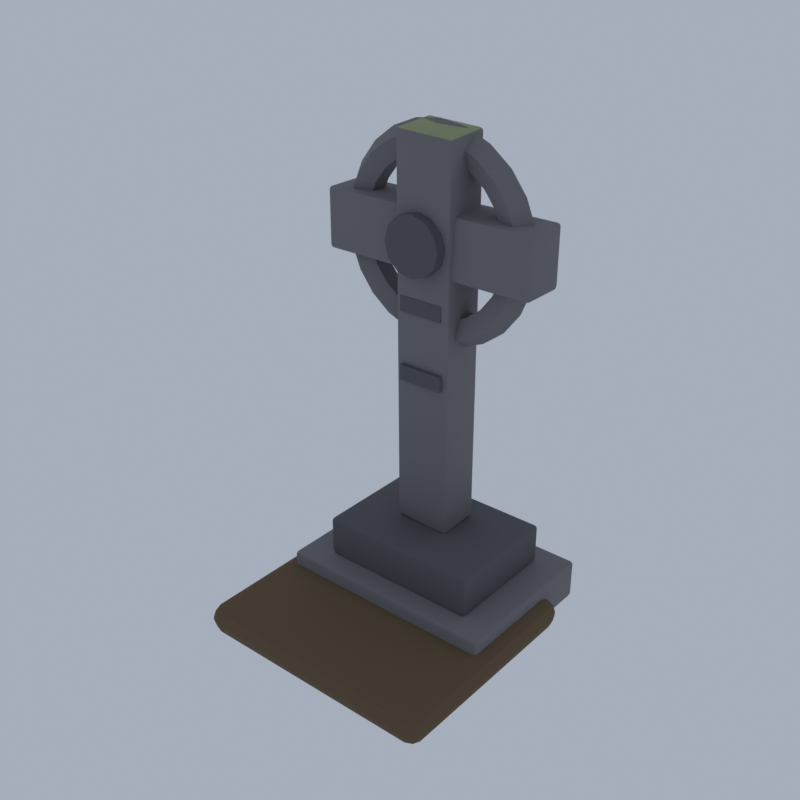 # Source: E01_02_gravestone_02.blend  (saved by Blender 5.2.45; exported with 4.5.12 LTS)
import bpy
from mathutils import Matrix  # noqa: F401  (used for matrix-valued properties, if any)

bpy.ops.wm.read_factory_settings(use_empty=True)
scene = bpy.context.scene
scene.name = 'Scene'

# ---- collections
col_collection = bpy.data.collections.new('Collection'); scene.collection.children.link(col_collection)

# ---- materials (node trees are filled in below, after node groups)
mat_wg_granite_granite = bpy.data.materials.new('wg_granite|Granite')
mat_wg_granite_granite.diffuse_color = (0.1835, 0.1768, 0.1905, 1.0)
mat_wg_granite_d_granite = bpy.data.materials.new('wg_granite_d|Granite')
mat_wg_granite_d_granite.diffuse_color = (0.1062, 0.1011, 0.1166, 1.0)
mat_wg_lichen_grass = bpy.data.materials.new('wg_lichen|Grass')
mat_wg_lichen_grass.diffuse_color = (0.3112, 0.3489, 0.1835, 1.0)
mat_wg_dirt_ground = bpy.data.materials.new('wg_dirt|Ground')
mat_wg_dirt_ground.diffuse_color = (0.139, 0.09152, 0.04778, 1.0)

# ---- material node trees
mat_wg_granite_granite.use_nodes = True; mat_wg_granite_granite.node_tree.nodes.clear()
_N = mat_wg_granite_granite.node_tree.nodes; _L = mat_wg_granite_granite.node_tree.links
n0 = _N.new('ShaderNodeBsdfPrincipled'); n0.name = 'Principled BSDF'; n0.location = (-200, 100)
n0.inputs[0].default_value = (0.1835, 0.1768, 0.1905, 1.0)
n0.inputs[2].default_value = 0.85
n0.inputs[10].default_value = 0.005
n1 = _N.new('ShaderNodeOutputMaterial'); n1.name = 'Material Output'; n1.location = (200, 100)
_L.new(n0.outputs[0], n1.inputs[0])
n1.is_active_output = True
mat_wg_granite_d_granite.use_nodes = True; mat_wg_granite_d_granite.node_tree.nodes.clear()
_N = mat_wg_granite_d_granite.node_tree.nodes; _L = mat_wg_granite_d_granite.node_tree.links
n0 = _N.new('ShaderNodeBsdfPrincipled'); n0.name = 'Principled BSDF'; n0.location = (-200, 100)
n0.inputs[0].default_value = (0.1062, 0.1011, 0.1166, 1.0)
n0.inputs[2].default_value = 0.9
n0.inputs[10].default_value = 0.005
n1 = _N.new('ShaderNodeOutputMaterial'); n1.name = 'Material Output'; n1.location = (200, 100)
_L.new(n0.outputs[0], n1.inputs[0])
n1.is_active_output = True
mat_wg_lichen_grass.use_nodes = True; mat_wg_lichen_grass.node_tree.nodes.clear()
_N = mat_wg_lichen_grass.node_tree.nodes; _L = mat_wg_lichen_grass.node_tree.links
n0 = _N.new('ShaderNodeBsdfPrincipled'); n0.name = 'Principled BSDF'; n0.location = (-200, 100)
n0.inputs[0].default_value = (0.3112, 0.3489, 0.1835, 1.0)
n0.inputs[2].default_value = 1.0
n0.inputs[10].default_value = 0.005
n1 = _N.new('ShaderNodeOutputMaterial'); n1.name = 'Material Output'; n1.location = (200, 100)
_L.new(n0.outputs[0], n1.inputs[0])
n1.is_active_output = True
mat_wg_dirt_ground.use_nodes = True; mat_wg_dirt_ground.node_tree.nodes.clear()
_N = mat_wg_dirt_ground.node_tree.nodes; _L = mat_wg_dirt_ground.node_tree.links
n0 = _N.new('ShaderNodeBsdfPrincipled'); n0.name = 'Principled BSDF'; n0.location = (-200, 100)
n0.inputs[0].default_value = (0.139, 0.09152, 0.04778, 1.0)
n0.inputs[2].default_value = 1.0
n0.inputs[10].default_value = 0.005
n1 = _N.new('ShaderNodeOutputMaterial'); n1.name = 'Material Output'; n1.location = (200, 100)
_L.new(n0.outputs[0], n1.inputs[0])
n1.is_active_output = True

# ---- world
world_world = bpy.data.worlds.new('World'); scene.world = world_world
world_world.use_nodes = True; world_world.node_tree.nodes.clear()
_N = world_world.node_tree.nodes; _L = world_world.node_tree.links
n0 = _N.new('ShaderNodeOutputWorld'); n0.name = 'World Output'; n0.location = (200, 100)
n1 = _N.new('ShaderNodeBackground'); n1.name = 'Background'; n1.location = (-200, 100)
n1.inputs[0].default_value = (0.42, 0.47, 0.55, 1.0)
n1.inputs[1].default_value = 0.9
_L.new(n1.outputs[0], n0.inputs[0])
n0.is_active_output = True
world_world.color = (0.05088, 0.05088, 0.05088)
world_world.sun_shadow_jitter_overblur = 0.0

# ---- meshes
me_gravestone_02 = bpy.data.meshes.new('gravestone_02')
me_gravestone_02.from_pydata([(-1.45, -0.35, 0.035), (-1.45, -0.4, 0.085), (-1.5, -0.35, 0.085), (-1.45, -0.3854, 0.04964), (-1.479, -0.3789, 0.05613), (-1.485, -0.3854, 0.085), (-1.485, -0.35, 0.04964), (-1.45, -0.4, 0.535), (-1.45, -0.35, 0.585), (-1.5, -0.35, 0.535), (-1.45, -0.3854, 0.5704), (-1.479, -0.3789, 0.5639), (-1.485, -0.35, 0.5704), (-1.485, -0.3854, 0.535), (-1.45, 1.75, 0.035), (-1.5, 1.75, 0.085), (-1.45, 1.8, 0.085), (-1.485, 1.75, 0.04964), (-1.479, 1.779, 0.05613), (-1.485, 1.785, 0.085), (-1.45, 1.785, 0.04964), (-1.45, 1.75, 0.585), (-1.45, 1.8, 0.535), (-1.5, 1.75, 0.535), (-1.45, 1.785, 0.5704), (-1.479, 1.779, 0.5639), (-1.485, 1.785, 0.535), (-1.485, 1.75, 0.5704), (1.45, -0.35, 0.035), (1.5, -0.35, 0.085), (1.45, -0.4, 0.085), (1.485, -0.35, 0.04964), (1.479, -0.3789, 0.05613), (1.485, -0.3854, 0.085), (1.45, -0.3854, 0.04964), (1.45, -0.35, 0.585), (1.45, -0.4, 0.535), (1.5, -0.35, 0.535), (1.45, -0.3854, 0.5704), (1.479, -0.3789, 0.5639), (1.485, -0.3854, 0.535), (1.485, -0.35, 0.5704), (1.45, 1.75, 0.035), (1.45, 1.8, 0.085), (1.5, 1.75, 0.085), (1.45, 1.785, 0.04964), (1.479, 1.779, 0.05613), (1.485, 1.785, 0.085), (1.485, 1.75, 0.04964), (1.45, 1.75, 0.585), (1.5, 1.75, 0.535), (1.45, 1.8, 0.535), (1.485, 1.75, 0.5704), (1.479, 1.779, 0.5639), (1.485, 1.785, 0.535), (1.45, 1.785, 0.5704), (-1.05, -0.05, 0.585), (-1.05, -0.1, 0.635), (-1.1, -0.05, 0.635), (-1.05, -0.08536, 0.5996), (-1.079, -0.07887, 0.6061), (-1.085, -0.08536, 0.635), (-1.085, -0.05, 0.5996), (-1.05, -0.1, 1.085), (-1.05, -0.05, 1.135), (-1.1, -0.05, 1.085), (-1.05, -0.08536, 1.12), (-1.079, -0.07887, 1.114), (-1.085, -0.05, 1.12), (-1.085, -0.08536, 1.085), (-1.05, 1.45, 0.585), (-1.1, 1.45, 0.635), (-1.05, 1.5, 0.635), (-1.085, 1.45, 0.5996), (-1.079, 1.479, 0.6061), (-1.085, 1.485, 0.635), (-1.05, 1.485, 0.5996), (-1.05, 1.45, 1.135), (-1.05, 1.5, 1.085), (-1.1, 1.45, 1.085), (-1.05, 1.485, 1.12), (-1.079, 1.479, 1.114), (-1.085, 1.485, 1.085), (-1.085, 1.45, 1.12), (1.05, -0.05, 0.585), (1.1, -0.05, 0.635), (1.05, -0.1, 0.635), (1.085, -0.05, 0.5996), (1.079, -0.07887, 0.6061), (1.085, -0.08536, 0.635), (1.05, -0.08536, 0.5996), (1.05, -0.05, 1.135), (1.05, -0.1, 1.085), (1.1, -0.05, 1.085), (1.05, -0.08536, 1.12), (1.079, -0.07887, 1.114), (1.085, -0.08536, 1.085), (1.085, -0.05, 1.12), (1.05, 1.45, 0.585), (1.05, 1.5, 0.635), (1.1, 1.45, 0.635), (1.05, 1.485, 0.5996), (1.079, 1.479, 0.6061), (1.085, 1.485, 0.635), (1.085, 1.45, 0.5996), (1.05, 1.45, 1.135), (1.1, 1.45, 1.085), (1.05, 1.5, 1.085), (1.085, 1.45, 1.12), (1.079, 1.479, 1.114), (1.085, 1.485, 1.085), (1.05, 1.485, 1.12), (-0.4309, 0.5864, 1.144), (-0.4292, 0.5339, 1.191), (-0.4791, 0.5838, 1.196), (-0.4304, 0.5503, 1.157), (-0.459, 0.5565, 1.165), (-0.4645, 0.5485, 1.193), (-0.4657, 0.5856, 1.16), (-0.2515, 0.267, 6.281), (-0.2496, 0.3143, 6.334), (-0.3013, 0.3169, 6.285), (-0.2502, 0.2797, 6.317), (-0.2793, 0.2865, 6.312), (-0.2855, 0.315, 6.32), (-0.2868, 0.2816, 6.283), (-0.43, 1.086, 1.17), (-0.4782, 1.083, 1.222), (-0.4281, 1.133, 1.223), (-0.4648, 1.085, 1.186), (-0.458, 1.113, 1.194), (-0.4635, 1.118, 1.223), (-0.4294, 1.12, 1.187), (-0.2487, 0.8136, 6.36), (-0.2504, 0.8661, 6.313), (-0.3004, 0.8162, 6.312), (-0.2492, 0.8497, 6.347), (-0.2783, 0.8435, 6.341), (-0.2857, 0.8515, 6.313), (-0.2846, 0.8144, 6.346), (0.2487, 0.5864, 1.12), (0.3004, 0.5838, 1.168), (0.2504, 0.5339, 1.167), (0.2846, 0.5856, 1.134), (0.2783, 0.5565, 1.139), (0.2857, 0.5485, 1.167), (0.2492, 0.5503, 1.133), (0.43, 0.3143, 6.31), (0.4281, 0.267, 6.257), (0.4782, 0.3169, 6.258), (0.4294, 0.2797, 6.293), (0.458, 0.2865, 6.286), (0.4635, 0.2816, 6.257), (0.4648, 0.315, 6.294), (0.2496, 1.086, 1.146), (0.2515, 1.133, 1.199), (0.3013, 1.083, 1.195), (0.2502, 1.12, 1.163), (0.2793, 1.113, 1.168), (0.2868, 1.118, 1.197), (0.2855, 1.085, 1.16), (0.4309, 0.8136, 6.336), (0.4791, 0.8162, 6.284), (0.4292, 0.8661, 6.289), (0.4657, 0.8144, 6.32), (0.459, 0.8435, 6.315), (0.4645, 0.8515, 6.287), (0.4304, 0.8497, 6.323), (-1.4, 0.45, 4.65), (-1.4, 0.4, 4.7), (-1.45, 0.45, 4.7), (-1.4, 0.4146, 4.665), (-1.429, 0.4211, 4.671), (-1.435, 0.4146, 4.7), (-1.435, 0.45, 4.665), (-1.4, 0.4, 5.38), (-1.4, 0.45, 5.43), (-1.45, 0.45, 5.38), (-1.4, 0.4146, 5.415), (-1.429, 0.4211, 5.409), (-1.435, 0.45, 5.415), (-1.435, 0.4146, 5.38), (-1.4, 0.95, 4.65), (-1.45, 0.95, 4.7), (-1.4, 1.0, 4.7), (-1.435, 0.95, 4.665), (-1.429, 0.9789, 4.671), (-1.435, 0.9854, 4.7), (-1.4, 0.9854, 4.665), (-1.4, 0.95, 5.43), (-1.4, 1.0, 5.38), (-1.45, 0.95, 5.38), (-1.4, 0.9854, 5.415), (-1.429, 0.9789, 5.409), (-1.435, 0.9854, 5.38), (-1.435, 0.95, 5.415), (1.4, 0.45, 4.65), (1.45, 0.45, 4.7), (1.4, 0.4, 4.7), (1.435, 0.45, 4.665), (1.429, 0.4211, 4.671), (1.435, 0.4146, 4.7), (1.4, 0.4146, 4.665), (1.4, 0.45, 5.43), (1.4, 0.4, 5.38), (1.45, 0.45, 5.38), (1.4, 0.4146, 5.415), (1.429, 0.4211, 5.409), (1.435, 0.4146, 5.38), (1.435, 0.45, 5.415), (1.4, 0.95, 4.65), (1.4, 1.0, 4.7), (1.45, 0.95, 4.7), (1.4, 0.9854, 4.665), (1.429, 0.9789, 4.671), (1.435, 0.9854, 4.7), (1.435, 0.95, 4.665), (1.4, 0.95, 5.43), (1.45, 0.95, 5.38), (1.4, 1.0, 5.38), (1.435, 0.95, 5.415), (1.429, 0.9789, 5.409), (1.435, 0.9854, 5.38), (1.4, 0.9854, 5.415), (1.35, 0.7, 5.04), (1.212, 0.5098, 5.04), (0.9882, 0.5824, 5.04), (0.9882, 0.8176, 5.04), (1.212, 0.8902, 5.04), (1.304, 0.7, 5.389), (1.171, 0.5098, 5.354), (0.9545, 0.5824, 5.296), (0.9545, 0.8176, 5.296), (1.171, 0.8902, 5.354), (1.169, 0.7, 5.715), (1.049, 0.5098, 5.646), (0.8558, 0.5824, 5.534), (0.8558, 0.8176, 5.534), (1.049, 0.8902, 5.646), (0.9546, 0.7, 5.995), (0.8569, 0.5098, 5.897), (0.6988, 0.5824, 5.739), (0.6988, 0.8176, 5.739), (0.8569, 0.8902, 5.897), (0.675, 0.7, 6.209), (0.6059, 0.5098, 6.089), (0.4941, 0.5824, 5.896), (0.4941, 0.8176, 5.896), (0.6059, 0.8902, 6.089), (0.3494, 0.7, 6.344), (0.3136, 0.5098, 6.211), (0.2558, 0.5824, 5.995), (0.2558, 0.8176, 5.995), (0.3136, 0.8902, 6.211), (8.266e-17, 0.7, 6.39), (7.42e-17, 0.5098, 6.252), (6.051e-17, 0.5824, 6.028), (6.051e-17, 0.8176, 6.028), (7.42e-17, 0.8902, 6.252), (-0.3494, 0.7, 6.344), (-0.3136, 0.5098, 6.211), (-0.2558, 0.5824, 5.995), (-0.2558, 0.8176, 5.995), (-0.3136, 0.8902, 6.211), (-0.675, 0.7, 6.209), (-0.6059, 0.5098, 6.089), (-0.4941, 0.5824, 5.896), (-0.4941, 0.8176, 5.896), (-0.6059, 0.8902, 6.089), (-0.9546, 0.7, 5.995), (-0.8569, 0.5098, 5.897), (-0.6988, 0.5824, 5.739), (-0.6988, 0.8176, 5.739), (-0.8569, 0.8902, 5.897), (-1.169, 0.7, 5.715), (-1.049, 0.5098, 5.646), (-0.8558, 0.5824, 5.534), (-0.8558, 0.8176, 5.534), (-1.049, 0.8902, 5.646), (-1.304, 0.7, 5.389), (-1.171, 0.5098, 5.354), (-0.9545, 0.5824, 5.296), (-0.9545, 0.8176, 5.296), (-1.171, 0.8902, 5.354), (-1.35, 0.7, 5.04), (-1.212, 0.5098, 5.04), (-0.9882, 0.5824, 5.04), (-0.9882, 0.8176, 5.04), (-1.212, 0.8902, 5.04), (-1.304, 0.7, 4.691), (-1.171, 0.5098, 4.726), (-0.9545, 0.5824, 4.784), (-0.9545, 0.8176, 4.784), (-1.171, 0.8902, 4.726), (-1.169, 0.7, 4.365), (-1.049, 0.5098, 4.434), (-0.8558, 0.5824, 4.546), (-0.8558, 0.8176, 4.546), (-1.049, 0.8902, 4.434), (-0.9546, 0.7, 4.085), (-0.8569, 0.5098, 4.183), (-0.6988, 0.5824, 4.341), (-0.6988, 0.8176, 4.341), (-0.8569, 0.8902, 4.183), (-0.675, 0.7, 3.871), (-0.6059, 0.5098, 3.991), (-0.4941, 0.5824, 4.184), (-0.4941, 0.8176, 4.184), (-0.6059, 0.8902, 3.991), (-0.3494, 0.7, 3.736), (-0.3136, 0.5098, 3.869), (-0.2558, 0.5824, 4.085), (-0.2558, 0.8176, 4.085), (-0.3136, 0.8902, 3.869), (-2.48e-16, 0.7, 3.69), (-2.226e-16, 0.5098, 3.828), (-1.815e-16, 0.5824, 4.052), (-1.815e-16, 0.8176, 4.052), (-2.226e-16, 0.8902, 3.828), (0.3494, 0.7, 3.736), (0.3136, 0.5098, 3.869), (0.2558, 0.5824, 4.085), (0.2558, 0.8176, 4.085), (0.3136, 0.8902, 3.869), (0.675, 0.7, 3.871), (0.6059, 0.5098, 3.991), (0.4941, 0.5824, 4.184), (0.4941, 0.8176, 4.184), (0.6059, 0.8902, 3.991), (0.9546, 0.7, 4.085), (0.8569, 0.5098, 4.183), (0.6988, 0.5824, 4.341), (0.6988, 0.8176, 4.341), (0.8569, 0.8902, 4.183), (1.169, 0.7, 4.365), (1.049, 0.5098, 4.434), (0.8558, 0.5824, 4.546), (0.8558, 0.8176, 4.546), (1.049, 0.8902, 4.434), (1.304, 0.7, 4.691), (1.171, 0.5098, 4.726), (0.9545, 0.5824, 4.784), (0.9545, 0.8176, 4.784), (1.171, 0.8902, 4.726), (-0.3, 0.36, 3.24), (-0.3, 0.36, 3.44), (-0.3, 0.42, 3.24), (-0.3, 0.42, 3.44), (0.3, 0.36, 3.24), (0.3, 0.36, 3.44), (0.3, 0.42, 3.24), (0.3, 0.42, 3.44), (-0.3, 0.36, 4.14), (-0.3, 0.36, 4.34), (-0.3, 0.42, 4.14), (-0.3, 0.42, 4.34), (0.3, 0.36, 4.14), (0.3, 0.36, 4.34), (0.3, 0.42, 4.14), (0.3, 0.42, 4.34), (-0.3, 0.36, 5.04), (-0.3, 0.36, 5.24), (-0.3, 0.42, 5.04), (-0.3, 0.42, 5.24), (0.3, 0.36, 5.04), (0.3, 0.36, 5.24), (0.3, 0.42, 5.04), (0.3, 0.42, 5.24), (0.0, 0.4, 5.42), (0.0, 0.18, 5.42), (0.19, 0.4, 5.369), (0.19, 0.18, 5.369), (0.3291, 0.4, 5.23), (0.3291, 0.18, 5.23), (0.38, 0.4, 5.04), (0.38, 0.18, 5.04), (0.3291, 0.4, 4.85), (0.3291, 0.18, 4.85), (0.19, 0.4, 4.711), (0.19, 0.18, 4.711), (0.0, 0.4, 4.66), (0.0, 0.18, 4.66), (-0.19, 0.4, 4.711), (-0.19, 0.18, 4.711), (-0.3291, 0.4, 4.85), (-0.3291, 0.18, 4.85), (-0.38, 0.4, 5.04), (-0.38, 0.18, 5.04), (-0.3291, 0.4, 5.23), (-0.3291, 0.18, 5.23), (-0.19, 0.4, 5.369), (-0.19, 0.18, 5.369), (-1.52, -1.62, 0.0), (-1.52, -1.8, 0.18), (-1.7, -1.62, 0.18), (-1.52, -1.747, 0.05272), (-1.624, -1.724, 0.07608), (-1.647, -1.747, 0.18), (-1.647, -1.62, 0.05272), (-1.52, -1.8, 0.22), (-1.52, -1.62, 0.4), (-1.7, -1.62, 0.22), (-1.52, -1.747, 0.3473), (-1.624, -1.724, 0.3239), (-1.647, -1.62, 0.3473), (-1.647, -1.747, 0.22), (-1.52, 1.02, 0.0), (-1.7, 1.02, 0.18), (-1.52, 1.2, 0.18), (-1.647, 1.02, 0.05272), (-1.624, 1.124, 0.07608), (-1.647, 1.147, 0.18), (-1.52, 1.147, 0.05272), (-1.52, 1.02, 0.4), (-1.52, 1.2, 0.22), (-1.7, 1.02, 0.22), (-1.52, 1.147, 0.3473), (-1.624, 1.124, 0.3239), (-1.647, 1.147, 0.22), (-1.647, 1.02, 0.3473), (1.52, -1.62, 0.0), (1.7, -1.62, 0.18), (1.52, -1.8, 0.18), (1.647, -1.62, 0.05272), (1.624, -1.724, 0.07608), (1.647, -1.747, 0.18), (1.52, -1.747, 0.05272), (1.52, -1.62, 0.4), (1.52, -1.8, 0.22), (1.7, -1.62, 0.22), (1.52, -1.747, 0.3473), (1.624, -1.724, 0.3239), (1.647, -1.747, 0.22), (1.647, -1.62, 0.3473), (1.52, 1.02, 0.0), (1.52, 1.2, 0.18), (1.7, 1.02, 0.18), (1.52, 1.147, 0.05272), (1.624, 1.124, 0.07608), (1.647, 1.147, 0.18), (1.647, 1.02, 0.05272), (1.52, 1.02, 0.4), (1.7, 1.02, 0.22), (1.52, 1.2, 0.22), (1.647, 1.02, 0.3473), (1.624, 1.124, 0.3239), (1.647, 1.147, 0.22), (1.52, 1.147, 0.3473)], [], [(0, 3, 4, 6), (1, 5, 4, 3), (2, 6, 4, 5), (7, 10, 11, 13), (8, 12, 11, 10), (9, 13, 11, 12), (14, 17, 18, 20), (15, 19, 18, 17), (16, 20, 18, 19), (21, 24, 25, 27), (22, 26, 25, 24), (23, 27, 25, 26), (28, 31, 32, 34), (29, 33, 32, 31), (30, 34, 32, 33), (35, 38, 39, 41), (36, 40, 39, 38), (37, 41, 39, 40), (42, 45, 46, 48), (43, 47, 46, 45), (44, 48, 46, 47), (49, 52, 53, 55), (50, 54, 53, 52), (51, 55, 53, 54), (14, 0, 6, 17), (17, 6, 2, 15), (1, 7, 13, 5), (5, 13, 9, 2), (8, 21, 27, 12), (12, 27, 23, 9), (22, 16, 19, 26), (26, 19, 15, 23), (42, 14, 20, 45), (45, 20, 16, 43), (21, 49, 55, 24), (24, 55, 51, 22), (50, 44, 47, 54), (54, 47, 43, 51), (28, 42, 48, 31), (31, 48, 44, 29), (49, 35, 41, 52), (52, 41, 37, 50), (36, 30, 33, 40), (40, 33, 29, 37), (0, 28, 34, 3), (3, 34, 30, 1), (35, 8, 10, 38), (38, 10, 7, 36), (14, 42, 28, 0), (2, 9, 23, 15), (30, 36, 7, 1), (49, 21, 8, 35), (16, 22, 51, 43), (44, 50, 37, 29), (56, 59, 60, 62), (57, 61, 60, 59), (58, 62, 60, 61), (63, 66, 67, 69), (64, 68, 67, 66), (65, 69, 67, 68), (70, 73, 74, 76), (71, 75, 74, 73), (72, 76, 74, 75), (77, 80, 81, 83), (78, 82, 81, 80), (79, 83, 81, 82), (84, 87, 88, 90), (85, 89, 88, 87), (86, 90, 88, 89), (91, 94, 95, 97), (92, 96, 95, 94), (93, 97, 95, 96), (98, 101, 102, 104), (99, 103, 102, 101), (100, 104, 102, 103), (105, 108, 109, 111), (106, 110, 109, 108), (107, 111, 109, 110), (70, 56, 62, 73), (73, 62, 58, 71), (57, 63, 69, 61), (61, 69, 65, 58), (64, 77, 83, 68), (68, 83, 79, 65), (78, 72, 75, 82), (82, 75, 71, 79), (98, 70, 76, 101), (101, 76, 72, 99), (77, 105, 111, 80), (80, 111, 107, 78), (106, 100, 103, 110), (110, 103, 99, 107), (84, 98, 104, 87), (87, 104, 100, 85), (105, 91, 97, 108), (108, 97, 93, 106), (92, 86, 89, 96), (96, 89, 85, 93), (56, 84, 90, 59), (59, 90, 86, 57), (91, 64, 66, 94), (94, 66, 63, 92), (70, 98, 84, 56), (58, 65, 79, 71), (86, 92, 63, 57), (105, 77, 64, 91), (72, 78, 107, 99), (100, 106, 93, 85), (112, 115, 116, 118), (113, 117, 116, 115), (114, 118, 116, 117), (119, 122, 123, 125), (120, 124, 123, 122), (121, 125, 123, 124), (126, 129, 130, 132), (127, 131, 130, 129), (128, 132, 130, 131), (133, 136, 137, 139), (134, 138, 137, 136), (135, 139, 137, 138), (140, 143, 144, 146), (141, 145, 144, 143), (142, 146, 144, 145), (147, 150, 151, 153), (148, 152, 151, 150), (149, 153, 151, 152), (154, 157, 158, 160), (155, 159, 158, 157), (156, 160, 158, 159), (161, 164, 165, 167), (162, 166, 165, 164), (163, 167, 165, 166), (126, 112, 118, 129), (129, 118, 114, 127), (113, 119, 125, 117), (117, 125, 121, 114), (120, 133, 139, 124), (124, 139, 135, 121), (134, 128, 131, 138), (138, 131, 127, 135), (154, 126, 132, 157), (157, 132, 128, 155), (133, 161, 167, 136), (136, 167, 163, 134), (162, 156, 159, 166), (166, 159, 155, 163), (140, 154, 160, 143), (143, 160, 156, 141), (161, 147, 153, 164), (164, 153, 149, 162), (148, 142, 145, 152), (152, 145, 141, 149), (112, 140, 146, 115), (115, 146, 142, 113), (147, 120, 122, 150), (150, 122, 119, 148), (126, 154, 140, 112), (114, 121, 135, 127), (142, 148, 119, 113), (161, 133, 120, 147), (128, 134, 163, 155), (156, 162, 149, 141), (168, 171, 172, 174), (169, 173, 172, 171), (170, 174, 172, 173), (175, 178, 179, 181), (176, 180, 179, 178), (177, 181, 179, 180), (182, 185, 186, 188), (183, 187, 186, 185), (184, 188, 186, 187), (189, 192, 193, 195), (190, 194, 193, 192), (191, 195, 193, 194), (196, 199, 200, 202), (197, 201, 200, 199), (198, 202, 200, 201), (203, 206, 207, 209), (204, 208, 207, 206), (205, 209, 207, 208), (210, 213, 214, 216), (211, 215, 214, 213), (212, 216, 214, 215), (217, 220, 221, 223), (218, 222, 221, 220), (219, 223, 221, 222), (182, 168, 174, 185), (185, 174, 170, 183), (169, 175, 181, 173), (173, 181, 177, 170), (176, 189, 195, 180), (180, 195, 191, 177), (190, 184, 187, 194), (194, 187, 183, 191), (210, 182, 188, 213), (213, 188, 184, 211), (189, 217, 223, 192), (192, 223, 219, 190), (218, 212, 215, 222), (222, 215, 211, 219), (196, 210, 216, 199), (199, 216, 212, 197), (217, 203, 209, 220), (220, 209, 205, 218), (204, 198, 201, 208), (208, 201, 197, 205), (168, 196, 202, 171), (171, 202, 198, 169), (203, 176, 178, 206), (206, 178, 175, 204), (182, 210, 196, 168), (170, 177, 191, 183), (198, 204, 175, 169), (217, 189, 176, 203), (184, 190, 219, 211), (212, 218, 205, 197), (224, 229, 230, 225), (225, 230, 231, 226), (226, 231, 232, 227), (227, 232, 233, 228), (228, 233, 229, 224), (229, 234, 235, 230), (230, 235, 236, 231), (231, 236, 237, 232), (232, 237, 238, 233), (233, 238, 234, 229), (234, 239, 240, 235), (235, 240, 241, 236), (236, 241, 242, 237), (237, 242, 243, 238), (238, 243, 239, 234), (239, 244, 245, 240), (240, 245, 246, 241), (241, 246, 247, 242), (242, 247, 248, 243), (243, 248, 244, 239), (244, 249, 250, 245), (245, 250, 251, 246), (246, 251, 252, 247), (247, 252, 253, 248), (248, 253, 249, 244), (249, 254, 255, 250), (250, 255, 256, 251), (251, 256, 257, 252), (252, 257, 258, 253), (253, 258, 254, 249), (254, 259, 260, 255), (255, 260, 261, 256), (256, 261, 262, 257), (257, 262, 263, 258), (258, 263, 259, 254), (259, 264, 265, 260), (260, 265, 266, 261), (261, 266, 267, 262), (262, 267, 268, 263), (263, 268, 264, 259), (264, 269, 270, 265), (265, 270, 271, 266), (266, 271, 272, 267), (267, 272, 273, 268), (268, 273, 269, 264), (269, 274, 275, 270), (270, 275, 276, 271), (271, 276, 277, 272), (272, 277, 278, 273), (273, 278, 274, 269), (274, 279, 280, 275), (275, 280, 281, 276), (276, 281, 282, 277), (277, 282, 283, 278), (278, 283, 279, 274), (279, 284, 285, 280), (280, 285, 286, 281), (281, 286, 287, 282), (282, 287, 288, 283), (283, 288, 284, 279), (284, 289, 290, 285), (285, 290, 291, 286), (286, 291, 292, 287), (287, 292, 293, 288), (288, 293, 289, 284), (289, 294, 295, 290), (290, 295, 296, 291), (291, 296, 297, 292), (292, 297, 298, 293), (293, 298, 294, 289), (294, 299, 300, 295), (295, 300, 301, 296), (296, 301, 302, 297), (297, 302, 303, 298), (298, 303, 299, 294), (299, 304, 305, 300), (300, 305, 306, 301), (301, 306, 307, 302), (302, 307, 308, 303), (303, 308, 304, 299), (304, 309, 310, 305), (305, 310, 311, 306), (306, 311, 312, 307), (307, 312, 313, 308), (308, 313, 309, 304), (309, 314, 315, 310), (310, 315, 316, 311), (311, 316, 317, 312), (312, 317, 318, 313), (313, 318, 314, 309), (314, 319, 320, 315), (315, 320, 321, 316), (316, 321, 322, 317), (317, 322, 323, 318), (318, 323, 319, 314), (319, 324, 325, 320), (320, 325, 326, 321), (321, 326, 327, 322), (322, 327, 328, 323), (323, 328, 324, 319), (324, 329, 330, 325), (325, 330, 331, 326), (326, 331, 332, 327), (327, 332, 333, 328), (328, 333, 329, 324), (329, 334, 335, 330), (330, 335, 336, 331), (331, 336, 337, 332), (332, 337, 338, 333), (333, 338, 334, 329), (334, 339, 340, 335), (335, 340, 341, 336), (336, 341, 342, 337), (337, 342, 343, 338), (338, 343, 339, 334), (339, 224, 225, 340), (340, 225, 226, 341), (341, 226, 227, 342), (342, 227, 228, 343), (343, 228, 224, 339), (344, 345, 347, 346), (346, 347, 351, 350), (350, 351, 349, 348), (348, 349, 345, 344), (346, 350, 348, 344), (351, 347, 345, 349), (352, 353, 355, 354), (354, 355, 359, 358), (358, 359, 357, 356), (356, 357, 353, 352), (354, 358, 356, 352), (359, 355, 353, 357), (360, 361, 363, 362), (362, 363, 367, 366), (366, 367, 365, 364), (364, 365, 361, 360), (362, 366, 364, 360), (367, 363, 361, 365), (368, 369, 371, 370), (370, 371, 373, 372), (372, 373, 375, 374), (374, 375, 377, 376), (376, 377, 379, 378), (378, 379, 381, 380), (380, 381, 383, 382), (382, 383, 385, 384), (384, 385, 387, 386), (386, 387, 389, 388), (371, 369, 391, 389, 387, 385, 383, 381, 379, 377, 375, 373), (388, 389, 391, 390), (390, 391, 369, 368), (368, 370, 372, 374, 376, 378, 380, 382, 384, 386, 388, 390), (392, 395, 396, 398), (393, 397, 396, 395), (394, 398, 396, 397), (399, 402, 403, 405), (400, 404, 403, 402), (401, 405, 403, 404), (406, 409, 410, 412), (407, 411, 410, 409), (408, 412, 410, 411), (413, 416, 417, 419), (414, 418, 417, 416), (415, 419, 417, 418), (420, 423, 424, 426), (421, 425, 424, 423), (422, 426, 424, 425), (427, 430, 431, 433), (428, 432, 431, 430), (429, 433, 431, 432), (434, 437, 438, 440), (435, 439, 438, 437), (436, 440, 438, 439), (441, 444, 445, 447), (442, 446, 445, 444), (443, 447, 445, 446), (406, 392, 398, 409), (409, 398, 394, 407), (393, 399, 405, 397), (397, 405, 401, 394), (400, 413, 419, 404), (404, 419, 415, 401), (414, 408, 411, 418), (418, 411, 407, 415), (434, 406, 412, 437), (437, 412, 408, 435), (413, 441, 447, 416), (416, 447, 443, 414), (442, 436, 439, 446), (446, 439, 435, 443), (420, 434, 440, 423), (423, 440, 436, 421), (441, 427, 433, 444), (444, 433, 429, 442), (428, 422, 425, 432), (432, 425, 421, 429), (392, 420, 426, 395), (395, 426, 422, 393), (427, 400, 402, 430), (430, 402, 399, 428), (406, 434, 420, 392), (394, 401, 415, 407), (422, 428, 399, 393), (441, 413, 400, 427), (408, 414, 443, 435), (436, 442, 429, 421)])
me_gravestone_02.polygons.foreach_set('use_smooth', [True] * 422)
me_gravestone_02.polygons.foreach_set('material_index', [0, 0, 0, 0, 0, 0, 0, 0, 0, 0, 0, 0, 0, 0, 0, 0, 0, 0, 0, 0, 0, 0, 0, 0, 0, 0, 0, 0, 0, 0, 0, 0, 0, 0, 0, 0, 0, 0, 0, 0, 0, 0, 0, 0, 0, 0, 0, 0, 0, 0, 0, 0, 0, 0, 1, 1, 1, 1, 1, 1, 1, 1, 1, 1, 1, 1, 1, 1, 1, 1, 1, 1, 1, 1, 1, 1, 1, 1, 1, 1, 1, 1, 1, 1, 1, 1, 1, 1, 1, 1, 1, 1, 1, 1, 1, 1, 1, 1, 1, 1, 1, 1, 1, 1, 1, 1, 1, 1, 0, 0, 0, 0, 2, 0, 0, 0, 0, 2, 0, 0, 0, 0, 0, 2, 0, 0, 0, 0, 0, 2, 0, 0, 0, 0, 0, 0, 2, 0, 0, 0, 0, 0, 2, 0, 0, 0, 0, 0, 2, 0, 0, 0, 0, 0, 2, 0, 0, 0, 0, 2, 0, 0, 0, 0, 0, 0, 0, 0, 0, 0, 0, 0, 0, 0, 0, 0, 0, 0, 0, 0, 0, 0, 0, 0, 0, 0, 0, 0, 0, 0, 0, 0, 0, 0, 0, 0, 0, 0, 0, 0, 0, 0, 0, 0, 0, 0, 0, 0, 0, 0, 0, 0, 0, 0, 0, 0, 0, 0, 0, 0, 0, 0, 0, 0, 0, 0, 0, 0, 0, 0, 0, 0, 0, 0, 0, 0, 0, 0, 0, 0, 0, 0, 0, 0, 0, 0, 0, 0, 0, 0, 0, 0, 0, 0, 0, 0, 0, 0, 0, 0, 0, 0, 0, 0, 0, 0, 0, 0, 0, 0, 0, 0, 0, 0, 0, 0, 0, 0, 0, 0, 0, 0, 0, 0, 0, 0, 0, 0, 0, 0, 0, 0, 0, 0, 0, 0, 0, 0, 0, 0, 0, 0, 0, 0, 0, 0, 0, 0, 0, 0, 0, 0, 0, 0, 0, 0, 0, 0, 0, 0, 0, 0, 0, 0, 0, 0, 0, 0, 0, 0, 0, 0, 0, 0, 0, 0, 1, 1, 1, 1, 1, 1, 1, 1, 1, 1, 1, 1, 1, 1, 1, 1, 1, 1, 1, 1, 1, 1, 1, 1, 1, 1, 1, 1, 1, 1, 1, 1, 3, 3, 3, 3, 3, 3, 3, 3, 3, 3, 3, 3, 3, 3, 3, 3, 3, 3, 3, 3, 3, 3, 3, 3, 3, 3, 3, 3, 3, 3, 3, 3, 3, 3, 3, 3, 3, 3, 3, 3, 3, 3, 3, 3, 3, 3, 3, 3, 3, 3, 3, 3, 3, 3])
_k = set([(3, 4), (3, 34), (4, 5), (4, 6), (5, 13), (6, 17), (10, 11), (10, 38), (11, 12), (11, 13), (12, 27), (17, 18), (18, 19), (18, 20), (19, 26), (20, 45), (24, 25), (24, 55), (25, 26), (25, 27), (31, 32), (31, 48), (32, 33), (32, 34), (33, 40), (38, 39), (39, 40), (39, 41), (41, 52), (45, 46), (46, 47), (46, 48), (47, 54), (52, 53), (53, 54), (53, 55), (59, 60), (59, 90), (60, 61), (60, 62), (61, 69), (62, 73), (66, 67), (66, 94), (67, 68), (67, 69), (68, 83), (73, 74), (74, 75), (74, 76), (75, 82), (76, 101), (80, 81), (80, 111), (81, 82), (81, 83), (87, 88), (87, 104), (88, 89), (88, 90), (89, 96), (94, 95), (95, 96), (95, 97), (97, 108), (101, 102), (102, 103), (102, 104), (103, 110), (108, 109), (109, 110), (109, 111), (115, 116), (115, 146), (116, 117), (116, 118), (117, 125), (118, 129), (122, 123), (122, 150), (123, 124), (123, 125), (124, 139), (129, 130), (130, 131), (130, 132), (131, 138), (132, 157), (136, 137), (136, 167), (137, 138), (137, 139), (143, 144), (143, 160), (144, 145), (144, 146), (145, 152), (150, 151), (151, 152), (151, 153), (153, 164), (157, 158), (158, 159), (158, 160), (159, 166), (164, 165), (165, 166), (165, 167), (171, 172), (171, 202), (172, 173), (172, 174), (173, 181), (174, 185), (178, 179), (178, 206), (179, 180), (179, 181), (180, 195), (185, 186), (186, 187), (186, 188), (187, 194), (188, 213), (192, 193), (192, 223), (193, 194), (193, 195), (199, 200), (199, 216), (200, 201), (200, 202), (201, 208), (206, 207), (207, 208), (207, 209), (209, 220), (213, 214), (214, 215), (214, 216), (215, 222), (220, 221), (221, 222), (221, 223), (224, 229), (224, 339), (225, 230), (225, 340), (226, 231), (226, 341), (227, 232), (227, 342), (228, 233), (228, 343), (229, 234), (230, 235), (231, 236), (232, 237), (233, 238), (234, 239), (235, 240), (236, 241), (237, 242), (238, 243), (239, 244), (240, 245), (241, 246), (242, 247), (243, 248), (244, 249), (245, 250), (246, 251), (247, 252), (248, 253), (249, 254), (250, 255), (251, 256), (252, 257), (253, 258), (254, 259), (255, 260), (256, 261), (257, 262), (258, 263), (259, 264), (260, 265), (261, 266), (262, 267), (263, 268), (264, 269), (265, 270), (266, 271), (267, 272), (268, 273), (269, 274), (270, 275), (271, 276), (272, 277), (273, 278), (274, 279), (275, 280), (276, 281), (277, 282), (278, 283), (279, 284), (280, 285), (281, 286), (282, 287), (283, 288), (284, 289), (285, 290), (286, 291), (287, 292), (288, 293), (289, 294), (290, 295), (291, 296), (292, 297), (293, 298), (294, 299), (295, 300), (296, 301), (297, 302), (298, 303), (299, 304), (300, 305), (301, 306), (302, 307), (303, 308), (304, 309), (305, 310), (306, 311), (307, 312), (308, 313), (309, 314), (310, 315), (311, 316), (312, 317), (313, 318), (314, 319), (315, 320), (316, 321), (317, 322), (318, 323), (319, 324), (320, 325), (321, 326), (322, 327), (323, 328), (324, 329), (325, 330), (326, 331), (327, 332), (328, 333), (329, 334), (330, 335), (331, 336), (332, 337), (333, 338), (334, 339), (335, 340), (336, 341), (337, 342), (338, 343), (344, 345), (344, 346), (344, 348), (345, 347), (345, 349), (346, 347), (346, 350), (347, 351), (348, 349), (348, 350), (349, 351), (350, 351), (352, 353), (352, 354), (352, 356), (353, 355), (353, 357), (354, 355), (354, 358), (355, 359), (356, 357), (356, 358), (357, 359), (358, 359), (360, 361), (360, 362), (360, 364), (361, 363), (361, 365), (362, 363), (362, 366), (363, 367), (364, 365), (364, 366), (365, 367), (366, 367), (368, 369), (368, 370), (368, 390), (369, 371), (369, 391), (370, 371), (370, 372), (371, 373), (372, 373), (372, 374), (373, 375), (374, 375), (374, 376), (375, 377), (376, 377), (376, 378), (377, 379), (378, 379), (378, 380), (379, 381), (380, 381), (380, 382), (381, 383), (382, 383), (382, 384), (383, 385), (384, 385), (384, 386), (385, 387), (386, 387), (386, 388), (387, 389), (388, 389), (388, 390), (389, 391), (390, 391), (395, 396), (395, 426), (396, 397), (396, 398), (397, 405), (398, 409), (402, 403), (402, 430), (403, 404), (403, 405), (404, 419), (409, 410), (410, 411), (410, 412), (411, 418), (412, 437), (416, 417), (416, 447), (417, 418), (417, 419), (423, 424), (423, 440), (424, 425), (424, 426), (425, 432), (430, 431), (431, 432), (431, 433), (433, 444), (437, 438), (438, 439), (438, 440), (439, 446), (444, 445), (445, 446), (445, 447)])
me_gravestone_02.attributes.new('sharp_edge', 'BOOLEAN', 'EDGE').data.foreach_set('value', [ (min(e.vertices), max(e.vertices)) in _k for e in me_gravestone_02.edges])
me_gravestone_02.materials.append(mat_wg_granite_granite)
me_gravestone_02.materials.append(mat_wg_granite_d_granite)
me_gravestone_02.materials.append(mat_wg_lichen_grass)
me_gravestone_02.materials.append(mat_wg_dirt_ground)
me_gravestone_02.update()

# ---- objects
ob_gravestone_02 = bpy.data.objects.new('gravestone_02', me_gravestone_02)

# ---- transforms, parenting, visibility, modifiers, constraints
ob_gravestone_02.location = (0.0, 0.0, 0.0)

# ---- collection membership
scene.collection.objects.link(ob_gravestone_02)

# ---- scene / render settings (as saved in the file)
scene.frame_start = 1; scene.frame_end = 250; scene.frame_set(1)
scene.render.engine = 'BLENDER_EEVEE_NEXT'
scene.render.resolution_x = 420
scene.render.resolution_y = 420
scene.render.bake_bias = 0.0
scene.render.bake_samples = 0
scene.render.compositor_device = 'GPU'
scene.eevee.taa_render_samples = 48
scene.eevee.use_volume_custom_range = False
scene.eevee.fast_gi_thickness_near = 0.1
scene.eevee.fast_gi_thickness_far = 0.0
scene.eevee.ray_tracing_options.screen_trace_thickness = 0.1
scene.view_settings.view_transform = 'Standard'
bpy.context.view_layer.update()

# ---- added for rendering (the .blend has no active camera): camera
cam_auto = bpy.data.cameras.new('AutoCamera')
cam_auto.lens = 50.0
cam_auto.sensor_width = 36.0
cam_auto.clip_end = 1000.0
ob_auto_camera = bpy.data.objects.new('AutoCamera', cam_auto)
scene.collection.objects.link(ob_auto_camera)
ob_auto_camera.location = (7.47958, -8.97549, 9.17866)
ob_auto_camera.rotation_euler = (1.09748, -7.21219e-08, 0.694738)
scene.camera = ob_auto_camera
bpy.context.view_layer.update()
